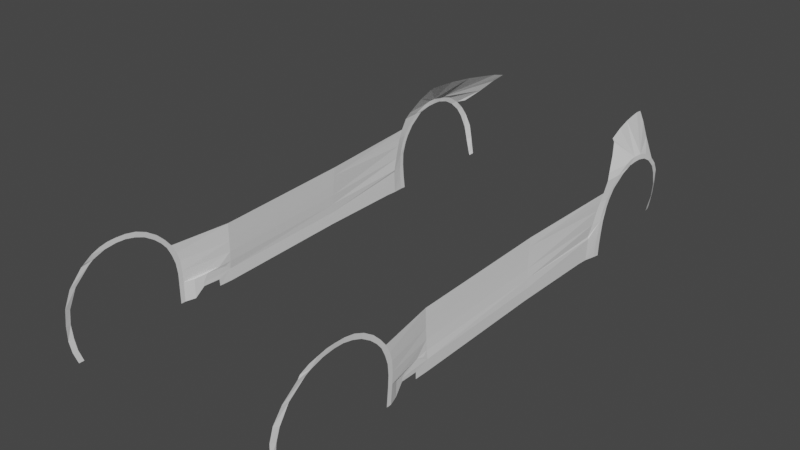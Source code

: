 # Source: new_fisker.blend  (saved by Blender 2.81.16; exported with 4.5.12 LTS)
import bpy
from mathutils import Matrix  # noqa: F401  (used for matrix-valued properties, if any)

bpy.ops.wm.read_factory_settings(use_empty=True)
scene = bpy.context.scene
scene.name = 'Scene'

# ---- collections
col_collection = bpy.data.collections.new('Collection'); scene.collection.children.link(col_collection)

# ---- world
world_world = bpy.data.worlds.new('World'); scene.world = world_world
world_world.use_nodes = True; world_world.node_tree.nodes.clear()
_N = world_world.node_tree.nodes; _L = world_world.node_tree.links
n0 = _N.new('ShaderNodeOutputWorld'); n0.name = 'World Output'; n0.location = (300, 300)
n1 = _N.new('ShaderNodeBackground'); n1.name = 'Background'; n1.location = (10, 300)
n1.inputs[0].default_value = (0.05088, 0.05088, 0.05088, 1.0)
_L.new(n1.outputs[0], n0.inputs[0])
n0.is_active_output = True
world_world.color = (0.05088, 0.05088, 0.05088)
world_world.use_sun_shadow = False
world_world.sun_shadow_jitter_overblur = 0.0

# ---- meshes
me_plane_002 = bpy.data.meshes.new('Plane.002')
me_plane_002.from_pydata([(45.72, -1.522, 19.02), (43.51, -1.0, -0.1378), (46.2, 0.4199, 17.91), (43.51, 1.0, -0.1378), (45.03, -0.4575, 8.199), (45.03, -2.574, 8.199), (46.47, 1.526, 24.58), (46.68, 3.848, 24.34), (47.09, 7.052, 29.85), (47.09, 9.898, 29.55), (46.88, 8.154, 30.82), (47.23, 11.84, 30.69), (47.52, 21.04, 34.5), (47.36, 20.99, 32.75), (47.35, 16.5, 32.24), (47.45, 14.71, 33.7), (47.37, 37.01, 29.11), (47.37, 35.75, 27.88), (47.37, 42.44, 23.05), (47.37, 40.52, 22.84), (46.96, 45.65, 7.44), (46.95, 43.78, 7.443), (46.62, 45.37, -0.001305), (46.61, 43.51, 0.001333), (47.36, 28.37, 31.77), (47.45, 29.03, 33.55), (47.23, 43.35, 15.83), (47.24, 45.33, 15.94), (47.04, 162.2, 10.94), (46.39, 162.0, 1.158), (45.69, 157.2, 1.571), (46.1, 157.2, 10.49), (45.58, 49.35, 7.541), (45.44, 49.08, 0.1149), (44.58, 65.15, 0.5536), (44.8, 65.14, 5.275), (45.16, 118.9, 1.892), (45.38, 118.9, 6.617), (45.62, 152.8, 1.842), (45.89, 152.8, 7.75), (44.81, 59.66, 5.073), (44.61, 59.67, 0.7042), (44.92, 52.7, 4.859), (44.83, 52.77, 3.596), (44.67, 59.6, 3.329), (47.21, 164.2, 11.06), (46.56, 164.5, 0.882), (47.47, 168.6, 27.07), (47.49, 170.4, 26.52), (47.47, 166.2, 20.49), (47.47, 164.2, 20.79), (47.27, 162.7, 15.87), (47.44, 164.6, 15.77), (47.2, 184.9, 34.05), (47.41, 185.1, 32.04), (47.69, 176.3, 30.58), (47.59, 173.1, 30.89), (46.59, 199.8, 28.64), (47.15, 196.6, 28.64), (47.23, 192.8, 30.77), (46.64, 194.8, 31.93), (46.12, 205.7, 21.41), (46.53, 202.9, 21.23), (44.5, 208.2, 9.904), (45.29, 205.8, 9.756), (45.99, 205.1, 15.5), (45.13, 207.7, 15.66), (43.6, 208.2, 4.206), (43.87, 205.9, 3.548), (43.28, 208.1, 2.724), (43.52, 205.9, 2.549), (47.07, 189.5, 33.61), (47.4, 188.3, 31.93), (47.44, 181.3, 31.87), (47.48, 178.9, 33.29), (46.87, 200.6, 24.96), (46.47, 203.2, 25.21), (46.72, 161.9, 6.047), (46.88, 164.2, 5.972), (47.37, 32.06, 30.32), (47.41, 33.02, 31.82), (47.48, 25.03, 34.33), (47.36, 24.68, 32.61), (44.27, -0.1422, 4.031), (44.27, -2.2, 4.031), (45.13, -2.544, 13.61), (45.61, -0.5149, 13.05), (47.31, 44.29, 19.49), (47.3, 42.19, 19.33), (47.09, 43.84, 11.64), (47.1, 45.71, 11.69), (44.46, 65.14, 8.417), (44.75, 60.12, 8.138), (44.84, 62.97, 7.12), (44.96, 54.74, 7.84), (45.24, 119.2, 10.27), (45.89, 157.3, 11.32), (46.45, 158.9, 15.87), (46.78, 160.6, 20.79), (47.23, 163.6, 26.93), (47.18, 166.0, 30.89), (46.46, 167.8, 33.29), (44.44, 202.6, 28.98), (44.26, 65.14, 12.3), (45.04, 119.2, 14.15), (44.15, 65.01, 16.64), (44.91, 119.5, 18.5), (44.09, 64.94, 20.25), (44.84, 120.0, 22.18), (47.46, 167.6, 23.05), (47.46, 165.7, 23.57), (47.03, 161.9, 23.79), (44.02, 64.94, 23.66), (44.78, 120.2, 25.59), (47.37, 38.48, 25.36), (47.37, 40.04, 26.08), (32.87, 213.7, 40.09), (39.86, 207.2, 33.23), (35.96, 211.0, 37.43), (41.52, 177.2, 42.41), (47.34, 181.9, 33.94), (44.6, 172.5, 38.15), (42.59, 176.5, 41.49), (37.19, 195.2, 42.69), (39.35, 186.2, 42.95), (35.03, 204.2, 41.76), (33.95, 208.9, 41.19), (42.41, 1.265, 30.64), (47.17, 11.43, 32.66), (47.49, 17.88, 34.37)], [(10, 127)], [(84, 83, 4, 5), (85, 86, 2, 0), (0, 2, 7, 6), (6, 7, 9, 8), (8, 9, 11, 10), (15, 14, 13, 12, 129), (10, 11, 14, 15, 128), (80, 79, 17, 16), (115, 114, 19, 18), (90, 89, 21, 20), (20, 21, 23, 22), (81, 82, 24, 25), (87, 88, 26, 27), (31, 30, 29, 77, 28), (39, 38, 30, 31), (20, 22, 33, 32), (40, 44, 41, 34, 35), (35, 34, 36, 37), (37, 36, 38, 39), (42, 43, 44, 40), (32, 33, 43, 42), (77, 29, 46, 78), (110, 109, 48, 47), (51, 52, 49, 50), (28, 45, 52, 51), (74, 73, 54, 53, 120), (47, 48, 55, 56), (60, 59, 58, 57), (71, 72, 59, 60), (76, 75, 62, 61), (66, 65, 64, 63), (61, 62, 65, 66), (63, 64, 68, 67), (67, 68, 70, 69), (53, 54, 72, 71), (56, 55, 73, 74), (57, 58, 75, 76), (28, 77, 78, 45), (25, 24, 79, 80), (12, 13, 82, 81), (1, 3, 83, 84), (5, 4, 86, 85), (18, 19, 88, 87), (27, 26, 89, 90), (92, 93, 35, 91), (32, 42, 40, 35, 93, 92, 94), (95, 91, 35, 37), (39, 31, 96, 95, 37), (28, 51, 97, 96, 31), (98, 97, 51, 50), (111, 98, 50, 110), (100, 99, 47, 56), (101, 100, 56, 74), (91, 95, 104, 103), (32, 94, 92, 91, 103, 90, 20), (95, 96, 97, 104), (103, 104, 106, 105), (90, 103, 105, 27), (98, 106, 104, 97), (105, 106, 108, 107), (27, 105, 107, 87), (99, 111, 110, 47), (50, 49, 109, 110), (98, 111, 108, 106), (107, 108, 113, 112), (87, 107, 112, 18), (99, 113, 108, 111), (16, 17, 114, 115), (117, 60, 57, 102), (71, 60, 117, 118), (121, 101, 74, 120), (119, 122, 121, 120, 53), (71, 118, 116, 126), (119, 53, 124), (53, 71, 123, 124), (123, 71, 125), (125, 71, 126)])
_uv = me_plane_002.uv_layers.new(name='UVMap')
_uv.uv.foreach_set('vector', [0.0, 0.0, 0.0, 0.0, 0.0, 0.0, 0.0, 0.0, 0.0, 0.0, 0.0, 0.0, 0.0, 0.0, 0.0, 0.0, 0.0, 0.0, 0.0, 0.0, 0.0, 0.0, 0.0, 0.0, 0.0, 0.0, 0.0, 0.0, 0.0, 0.0, 0.0, 0.0, 0.0, 0.0, 0.0, 0.0, 0.0, 0.0, 0.0, 0.0, 0.0, 0.0, 0.0, 0.0, 0.0, 0.0, 0.0, 0.0, 0.0, 0.0, 0.0, 0.0, 0.0, 0.0, 0.0, 0.0, 0.0, 0.0, 0.0, 0.0, 0.0, 0.0, 0.0, 0.0, 0.0, 0.0, 0.0, 0.0, 0.0, 0.0, 0.0, 0.0, 0.0, 0.0, 0.0, 0.0, 0.0, 0.0, 0.0, 0.0, 0.0, 0.0, 0.0, 0.0, 0.0, 0.0, 0.0, 0.0, 0.0, 0.0, 0.0, 0.0, 0.0, 0.0, 0.0, 0.0, 0.0, 0.0, 0.0, 0.0, 0.0, 0.0, 0.0, 0.0, 0.0, 0.0, 0.0, 0.0, 0.0, 0.0, 0.0, 0.0, 0.0, 0.0, 0.0, 0.0, 0.0, 0.0, 0.0, 0.0, 0.0, 0.0, 0.0, 0.0, 0.0, 0.0, 0.0, 0.0, 0.0, 0.0, 0.0, 0.0, 0.0, 0.0, 0.0, 0.0, 0.0, 0.0, 0.0, 0.0, 0.0, 0.0, 0.0, 0.0, 0.0, 0.0, 0.0, 0.0, 0.0, 0.0, 0.0, 0.0, 0.0, 0.0, 0.0, 0.0, 0.0, 0.0, 0.0, 0.0, 0.0, 0.0, 0.0, 0.0, 0.0, 0.0, 0.0, 0.0, 0.0, 0.0, 0.0, 0.0, 0.0, 0.0, 0.0, 0.0, 0.0, 0.0, 0.0, 0.0, 0.0, 0.0, 0.0, 0.0, 0.0, 0.0, 0.0, 0.0, 0.0, 0.0, 0.0, 0.0, 0.0, 0.0, 0.0, 0.0, 0.0, 0.0, 0.0, 0.0, 0.0, 0.0, 0.0, 0.0, 0.0, 0.0, 0.0, 0.0, 0.0, 0.0, 0.0, 0.0, 0.0, 0.0, 0.0, 0.0, 0.0, 0.0, 0.0, 0.0, 0.0, 0.0, 0.0, 0.0, 0.0, 0.0, 0.0, 0.0, 0.0, 0.0, 0.0, 0.0, 0.0, 0.0, 0.0, 0.0, 0.0, 0.0, 0.0, 0.0, 0.0, 0.0, 0.0, 0.0, 0.0, 0.0, 0.0, 0.0, 0.0, 0.0, 0.0, 0.0, 0.0, 0.0, 0.0, 0.0, 0.0, 0.0, 0.0, 0.0, 0.0, 0.0, 0.0, 0.0, 0.0, 0.0, 0.0, 0.0, 0.0, 0.0, 0.0, 0.0, 0.0, 0.0, 0.0, 0.0, 0.0, 0.0, 0.0, 0.0, 0.0, 0.0, 0.0, 0.0, 0.0, 0.0, 0.0, 0.0, 0.0, 0.0, 0.0, 0.0, 0.0, 0.0, 0.0, 0.0, 0.0, 0.0, 0.0, 0.0, 0.0, 0.0, 0.0, 0.0, 0.0, 0.0, 0.0, 0.0, 0.0, 0.0, 0.0, 0.0, 0.0, 0.0, 0.0, 0.0, 0.0, 0.0, 0.0, 0.0, 0.0, 0.0, 0.0, 0.0, 0.0, 0.0, 0.0, 0.0, 0.0, 0.0, 0.0, 0.0, 0.0, 0.0, 0.0, 0.0, 0.0, 0.0, 0.0, 0.0, 0.0, 0.0, 0.0, 0.0, 0.0, 0.0, 0.0, 0.0, 0.0, 0.0, 0.0, 0.0, 0.0, 0.0, 0.0, 0.0, 0.0, 0.0, 0.0, 0.0, 0.0, 0.0, 0.0, 0.0, 0.0, 0.0, 0.0, 0.0, 0.0, 0.0, 0.0, 0.0, 0.0, 0.0, 0.0, 0.0, 0.0, 0.0, 0.0, 0.0, 0.0, 0.0, 0.0, 0.0, 0.0, 0.0, 0.0, 0.0, 0.0, 0.0, 0.0, 0.0, 0.0, 0.0, 0.0, 0.0, 0.0, 0.0, 0.0, 0.0, 0.0, 0.0, 0.0, 0.0, 0.0, 0.0, 0.0, 0.0, 0.0, 0.0, 0.0, 0.0, 0.0, 0.0, 0.0, 0.0, 0.0, 0.0, 0.0, 0.0, 0.0, 0.0, 0.0, 0.0, 0.0, 0.0, 0.0, 0.0, 0.0, 0.0, 0.0, 0.0, 0.0, 0.0, 0.0, 0.0, 0.0, 0.0, 0.0, 0.0, 0.0, 0.0, 0.0, 0.0, 0.0, 0.0, 0.0, 0.0, 0.0, 0.0, 0.0, 0.0, 0.0, 0.0, 0.0, 0.0, 0.0, 0.0, 0.0, 0.0, 0.0, 0.0, 0.0, 0.0, 0.0, 0.0, 0.0, 0.0, 0.0, 0.0, 0.0, 0.0, 0.0, 0.0, 0.0, 0.0, 0.0, 0.0, 0.0, 0.0, 0.0, 0.0, 0.0, 0.0, 0.0, 0.0, 0.0, 0.0, 0.0, 0.0, 0.0, 0.0, 0.0, 0.0, 0.0, 0.0, 0.0, 0.0, 0.0, 0.0, 0.0, 0.0, 0.0, 0.0, 0.0, 0.0, 0.0, 0.0, 0.0, 0.0, 0.0, 0.0, 0.0, 0.0, 0.0, 0.0, 0.0, 0.0, 0.0, 0.0, 0.0, 0.0, 0.0, 0.0, 0.0, 0.0, 0.0, 0.0, 0.0, 0.0, 0.0, 0.0, 0.0, 0.0, 0.0, 0.0, 0.0, 0.0, 0.0, 0.0, 0.0, 0.0, 0.0, 0.0, 0.0, 0.0, 0.0, 0.0, 0.0, 0.0, 0.0, 0.0, 0.0, 0.0, 0.0, 0.0, 0.0, 0.0, 0.0, 0.0, 0.0, 0.0, 0.0, 0.0, 0.0, 0.0, 0.0, 0.0, 0.0, 0.0, 0.0, 0.0, 0.0, 0.0, 0.0, 0.0, 0.0, 0.0, 0.0, 0.0, 0.0, 0.0, 0.0, 0.0, 0.0, 0.0, 0.0, 0.0, 0.0, 0.0, 0.0, 0.0, 0.0, 0.0, 0.0, 0.0, 0.0, 0.0, 0.0, 0.0, 0.0, 0.0, 0.0, 0.0, 0.0, 0.0, 0.0, 0.0, 0.0, 0.0, 0.0, 0.0, 0.0, 0.0, 0.0, 0.0, 0.0, 0.0, 0.0, 0.0, 0.0, 0.0, 0.0, 0.0, 0.0, 0.0, 0.0, 0.0, 0.0, 0.0, 0.0, 0.0, 0.0, 0.0, 0.0, 0.0, 0.0, 0.0])
me_plane_002.use_remesh_fix_poles = True
me_plane_002.use_remesh_preserve_attributes = False
me_plane_002.use_mirror_vertex_groups = False
me_plane_002.update()

# ---- objects
ob_empty = bpy.data.objects.new('Empty', None)
ob_empty_001 = bpy.data.objects.new('Empty.001', None)
ob_empty_002 = bpy.data.objects.new('Empty.002', None)
ob_empty_003 = bpy.data.objects.new('Empty.003', None)
ob_plane = bpy.data.objects.new('Plane', me_plane_002)

# ---- transforms, parenting, visibility, modifiers, constraints
ob_empty.location = (-1.626, 0.04099, -0.4691)
ob_empty.rotation_euler = (1.571, -0.0, -0.0)
ob_empty.empty_display_type = 'IMAGE'
ob_empty.empty_display_size = 4.998
ob_empty.empty_image_offset = (-0.5002, -0.5)
ob_empty.empty_image_depth = 'BACK'
ob_empty.use_empty_image_alpha = True
ob_empty.empty_image_side = 'FRONT'
ob_empty.lineart.crease_threshold = 0.0
ob_empty_001.location = (0.0, 2.496, -0.4706)
ob_empty_001.rotation_euler = (1.571, -0.0, 1.571)
ob_empty_001.empty_display_type = 'IMAGE'
ob_empty_001.empty_display_size = 5.0
ob_empty_001.empty_image_depth = 'BACK'
ob_empty_001.use_empty_image_alpha = True
ob_empty_001.empty_image_side = 'FRONT'
ob_empty_001.lineart.crease_threshold = 0.0
ob_empty_002.location = (1.631, 3.362, 1.136)
ob_empty_002.rotation_euler = (1.571, 0.0, 3.142)
ob_empty_002.empty_display_type = 'IMAGE'
ob_empty_002.empty_display_size = 5.0
ob_empty_002.empty_image_depth = 'BACK'
ob_empty_002.use_empty_image_alpha = True
ob_empty_002.empty_image_side = 'FRONT'
ob_empty_002.lineart.crease_threshold = 0.0
ob_empty_003.location = (-0.6723, 2.494, 0.0)
ob_empty_003.rotation_euler = (0.0, 0.0, 1.571)
ob_empty_003.empty_display_type = 'IMAGE'
ob_empty_003.empty_display_size = 5.0
ob_empty_003.empty_image_depth = 'BACK'
ob_empty_003.use_empty_image_alpha = True
ob_empty_003.empty_image_side = 'FRONT'
ob_empty_003.lineart.crease_threshold = 0.0
ob_plane.location = (2.177e-17, 0.3226, 0.09489)
ob_plane.scale = (0.01328, 0.01328, 0.01328)
ob_plane.lineart.crease_threshold = 0.0
_m = ob_plane.modifiers.new('Mirror', 'MIRROR')

# ---- collection membership
col_collection.objects.link(ob_empty)
col_collection.objects.link(ob_empty_001)
col_collection.objects.link(ob_empty_002)
col_collection.objects.link(ob_empty_003)
col_collection.objects.link(ob_plane)

# ---- scene / render settings (as saved in the file)
scene.frame_start = 1; scene.frame_end = 250; scene.frame_set(1)
scene.render.engine = 'BLENDER_EEVEE_NEXT'
scene.cycles.use_denoising = False
scene.cycles.samples = 128
scene.cycles.sampling_pattern = 'TABULATED_SOBOL'
scene.cycles.use_adaptive_sampling = False
scene.cycles.use_light_tree = False
scene.view_settings.view_transform = 'Filmic'
bpy.context.view_layer.update()

# ---- added for rendering (the .blend has no active camera and no usable light): camera, sun
cam_auto = bpy.data.cameras.new('AutoCamera')
cam_auto.lens = 50.0
cam_auto.sensor_width = 36.0
cam_auto.clip_end = 1000.0
ob_auto_camera = bpy.data.objects.new('AutoCamera', cam_auto)
scene.collection.objects.link(ob_auto_camera)
ob_auto_camera.location = (2.95275, -1.81852, 2.74144)
ob_auto_camera.rotation_euler = (1.09748, -7.21219e-08, 0.694738)
scene.camera = ob_auto_camera
light_auto_sun = bpy.data.lights.new('AutoSun', 'SUN')
light_auto_sun.energy = 3.0
light_auto_sun.angle = 0.0523599
ob_auto_sun = bpy.data.objects.new('AutoSun', light_auto_sun)
scene.collection.objects.link(ob_auto_sun)
ob_auto_sun.rotation_euler = (0.872665, 0.174533, 0.523599)
bpy.context.view_layer.update()
